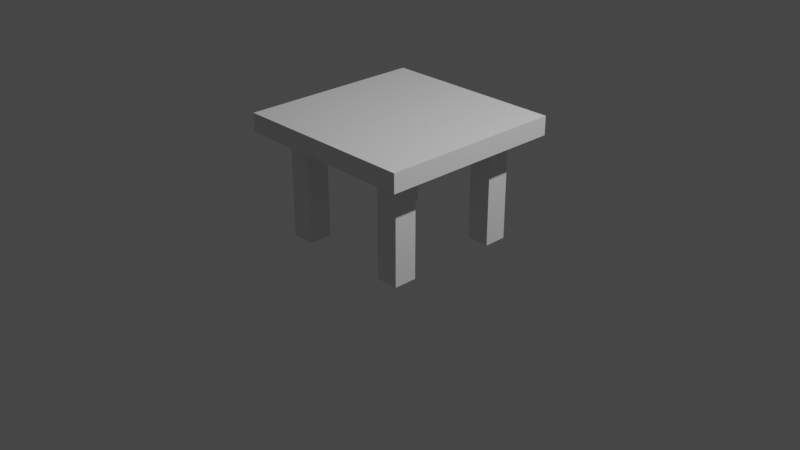 # Source: table.blend  (saved by Blender 2.82.7; exported with 4.5.12 LTS)
import bpy
from mathutils import Matrix  # noqa: F401  (used for matrix-valued properties, if any)

bpy.ops.wm.read_factory_settings(use_empty=True)
scene = bpy.context.scene
scene.name = 'Scene'

# ---- collections
col_collection = bpy.data.collections.new('Collection'); scene.collection.children.link(col_collection)

# ---- materials (node trees are filled in below, after node groups)
mat_material = bpy.data.materials.new('Material')
mat_material.alpha_threshold = 0.0
mat_material.use_transparent_shadow = False
mat_material.line_color = (0.0, 0.0, 0.0, 1.0)

# ---- material node trees
mat_material.use_nodes = True; mat_material.node_tree.nodes.clear()
_N = mat_material.node_tree.nodes; _L = mat_material.node_tree.links
n0 = _N.new('ShaderNodeOutputMaterial'); n0.name = 'Material Output'; n0.location = (300, 300)
n1 = _N.new('ShaderNodeBsdfPrincipled'); n1.name = 'Principled BSDF'; n1.location = (10, 300)
n1.distribution = 'GGX'
n1.subsurface_method = 'BURLEY'
n1.inputs[2].default_value = 0.4
n1.inputs[3].default_value = 1.45
n1.inputs[27].default_value = (0.0, 0.0, 0.0, 1.0)
n1.inputs[28].default_value = 1.0
_L.new(n1.outputs[0], n0.inputs[0])
n0.is_active_output = True

# ---- world
world_world = bpy.data.worlds.new('World'); scene.world = world_world
world_world.use_nodes = True; world_world.node_tree.nodes.clear()
_N = world_world.node_tree.nodes; _L = world_world.node_tree.links
n0 = _N.new('ShaderNodeOutputWorld'); n0.name = 'World Output'; n0.location = (300, 300)
n1 = _N.new('ShaderNodeBackground'); n1.name = 'Background'; n1.location = (10, 300)
n1.inputs[0].default_value = (0.05088, 0.05088, 0.05088, 1.0)
_L.new(n1.outputs[0], n0.inputs[0])
n0.is_active_output = True
world_world.color = (0.05088, 0.05088, 0.05088)
world_world.use_sun_shadow = False
world_world.sun_shadow_jitter_overblur = 0.0

# ---- cameras
cam_camera = bpy.data.cameras.new('Camera')
cam_camera.clip_end = 100.0
cam_camera.ortho_scale = 7.314

# ---- lights
light_light = bpy.data.lights.new('Light', 'POINT')
light_light.transmission_factor = 0.0
light_light.energy = 1000.0
light_light.shadow_soft_size = 0.1
light_light.shadow_maximum_resolution = 0.006
light_light.use_absolute_resolution = True

# ---- meshes
me_cube = bpy.data.meshes.new('Cube')
me_cube.from_pydata([(1.0, 1.0, 0.1254), (1.0, 1.0, -0.0746), (1.0, -1.0, 0.1254), (1.0, -1.0, -0.0746), (-1.0, 1.0, 0.1254), (-1.0, 1.0, -0.0746), (-1.0, -1.0, 0.1254), (-1.0, -1.0, -0.0746), (0.0, 1.0, -0.0746), (0.0, -1.0, 0.1254), (0.0, -1.0, -0.0746), (0.0, 1.0, 0.1254), (-1.0, 0.0, -0.0746), (1.0, 0.0, 0.1254), (-1.0, 0.0, 0.1254), (1.0, 0.0, -0.0746), (0.0, 0.0, -0.0746), (0.0, 0.0, 0.1254), (0.5, -1.0, -0.0746), (0.5, 1.0, 0.1254), (0.5, 1.0, -0.0746), (0.5, -1.0, 0.1254), (0.5, 0.0, 0.1254), (0.5, 0.0, -0.0746), (-0.5, 1.0, -0.0746), (-0.5, -1.0, 0.1254), (-0.5, -1.0, -0.0746), (-0.5, 1.0, 0.1254), (-0.5, 0.0, -0.0746), (-0.5, 0.0, 0.1254), (-1.0, -0.5, -0.0746), (1.0, -0.5, 0.1254), (0.0, -0.5, -0.0746), (0.0, -0.5, 0.1254), (-1.0, -0.5, 0.1254), (1.0, -0.5, -0.0746), (0.5, -0.5, 0.1254), (0.5, -0.5, -0.0746), (-0.5, -0.5, -0.0746), (-0.5, -0.5, 0.1254), (-1.0, 0.5, 0.1254), (1.0, 0.5, -0.0746), (-1.0, 0.5, -0.0746), (1.0, 0.5, 0.1254), (0.0, 0.5, -0.0746), (0.0, 0.5, 0.1254), (0.5, 0.5, -0.0746), (0.5, 0.5, 0.1254), (-0.5, 0.5, 0.1254), (-0.5, 0.5, -0.0746), (0.75, -1.0, -0.0746), (0.75, 1.0, 0.1254), (0.75, 0.0, 0.1254), (0.75, 1.0, -0.0746), (0.75, -1.0, 0.1254), (0.75, 0.0, -0.0746), (0.75, -0.5, 0.1254), (0.75, -0.5, -0.0746), (0.75, 0.5, 0.1254), (0.75, 0.5, -0.0746), (-1.0, -0.75, -0.0746), (1.0, -0.75, 0.1254), (0.0, -0.75, -0.0746), (0.0, -0.75, 0.1254), (0.5, -0.75, 0.1254), (0.5, -0.75, -0.0746), (-0.5, -0.75, -0.0746), (-0.5, -0.75, 0.1254), (-1.0, -0.75, 0.1254), (1.0, -0.75, -0.0746), (0.75, -0.75, 0.1254), (0.75, -0.75, -0.0746), (-1.0, 0.75, 0.1254), (1.0, 0.75, -0.0746), (-1.0, 0.75, -0.0746), (1.0, 0.75, 0.1254), (0.0, 0.75, -0.0746), (0.0, 0.75, 0.1254), (0.5, 0.75, -0.0746), (0.5, 0.75, 0.1254), (-0.5, 0.75, 0.1254), (-0.5, 0.75, -0.0746), (0.75, 0.75, -0.0746), (0.75, 0.75, 0.1254), (-0.75, 1.0, -0.0746), (-0.75, -1.0, 0.1254), (-0.75, 0.0, -0.0746), (-0.75, -1.0, -0.0746), (-0.75, 1.0, 0.1254), (-0.75, 0.0, 0.1254), (-0.75, -0.5, -0.0746), (-0.75, -0.5, 0.1254), (-0.75, 0.5, -0.0746), (-0.75, 0.5, 0.1254), (-0.75, -0.75, -0.0746), (-0.75, -0.75, 0.1254), (-0.75, 0.75, 0.1254), (-0.75, 0.75, -0.0746), (0.75, -0.5, -1.2), (0.5, -0.5, -1.2), (0.5, 0.75, -1.2), (0.5, 0.5, -1.2), (-0.5, 0.75, -1.2), (-0.5, 0.5, -1.2), (0.75, 0.5, -1.2), (0.75, 0.75, -1.2), (0.5, -0.75, -1.2), (-0.5, -0.5, -1.2), (-0.5, -0.75, -1.2), (0.75, -0.75, -1.2), (-0.75, -0.5, -1.2), (-0.75, 0.5, -1.2), (-0.75, -0.75, -1.2), (-0.75, 0.75, -1.2)], [], [(95, 68, 6, 85), (87, 85, 6, 7), (74, 72, 4, 5), (71, 69, 3, 50), (69, 61, 2, 3), (53, 51, 0, 1), (24, 27, 11, 8), (66, 62, 10, 26), (18, 21, 9, 10), (64, 63, 9, 21), (47, 45, 17, 22), (49, 44, 16, 28), (41, 43, 13, 15), (59, 41, 15, 55), (30, 34, 14, 12), (93, 40, 14, 89), (44, 46, 23, 16), (58, 47, 22, 52), (70, 64, 21, 54), (50, 54, 21, 18), (8, 11, 19, 20), (62, 65, 18, 10), (45, 48, 29, 17), (92, 49, 28, 86), (94, 66, 26, 87), (84, 88, 27, 24), (10, 9, 25, 26), (63, 67, 25, 9), (17, 29, 39, 33), (86, 28, 38, 90), (16, 23, 37, 32), (52, 22, 36, 56), (60, 68, 34, 30), (22, 17, 33, 36), (28, 16, 32, 38), (15, 13, 31, 35), (55, 15, 35, 57), (89, 14, 34, 91), (46, 78, 100, 101), (77, 80, 48, 45), (83, 79, 47, 58), (76, 78, 46, 44), (96, 72, 40, 93), (82, 73, 41, 59), (73, 75, 43, 41), (81, 76, 44, 49), (79, 77, 45, 47), (12, 14, 40, 42), (37, 57, 98, 99), (75, 83, 58, 43), (23, 55, 57, 37), (13, 52, 56, 31), (3, 2, 54, 50), (61, 70, 54, 2), (43, 58, 52, 13), (46, 59, 55, 23), (20, 19, 51, 53), (65, 71, 50, 18), (90, 38, 107, 110), (31, 56, 70, 61), (7, 6, 68, 60), (33, 39, 67, 63), (97, 81, 102, 113), (32, 37, 65, 62), (56, 36, 64, 70), (36, 33, 63, 64), (38, 32, 62, 66), (35, 31, 61, 69), (57, 35, 69, 71), (91, 34, 68, 95), (0, 51, 83, 75), (20, 53, 82, 78), (19, 11, 77, 79), (24, 8, 76, 81), (1, 0, 75, 73), (53, 1, 73, 82), (88, 4, 72, 96), (8, 20, 78, 76), (51, 19, 79, 83), (11, 27, 80, 77), (84, 24, 81, 97), (42, 40, 72, 74), (5, 84, 97, 74), (27, 88, 96, 80), (39, 91, 95, 67), (30, 90, 94, 60), (80, 96, 93, 48), (74, 97, 92, 42), (29, 89, 91, 39), (12, 86, 90, 30), (5, 4, 88, 84), (60, 94, 87, 7), (42, 92, 86, 12), (48, 93, 89, 29), (26, 25, 85, 87), (67, 95, 85, 25), (113, 102, 103, 111), (100, 105, 104, 101), (99, 98, 109, 106), (110, 107, 108, 112), (57, 71, 109, 98), (49, 92, 111, 103), (59, 46, 101, 104), (71, 65, 106, 109), (82, 59, 104, 105), (65, 37, 99, 106), (94, 90, 110, 112), (81, 49, 103, 102), (38, 66, 108, 107), (66, 94, 112, 108), (78, 82, 105, 100), (92, 97, 113, 111)])
_uv = me_cube.uv_layers.new(name='UVMap')
_uv.uv.foreach_set('vector', [0.8438, 0.7188, 0.875, 0.7188, 0.875, 0.75, 0.8438, 0.75, 0.375, 0.9688, 0.625, 0.9688, 0.625, 1.0, 0.375, 1.0, 0.375, 0.2188, 0.625, 0.2188, 0.625, 0.25, 0.375, 0.25, 0.3438, 0.7188, 0.375, 0.7188, 0.375, 0.75, 0.3438, 0.75, 0.375, 0.7188, 0.625, 0.7188, 0.625, 0.75, 0.375, 0.75, 0.375, 0.4688, 0.625, 0.4688, 0.625, 0.5, 0.375, 0.5, 0.375, 0.3125, 0.625, 0.3125, 0.625, 0.375, 0.375, 0.375, 0.1875, 0.7188, 0.25, 0.7188, 0.25, 0.75, 0.1875, 0.75, 0.375, 0.8125, 0.625, 0.8125, 0.625, 0.875, 0.375, 0.875, 0.6875, 0.7188, 0.75, 0.7188, 0.75, 0.75, 0.6875, 0.75, 0.6875, 0.5625, 0.75, 0.5625, 0.75, 0.625, 0.6875, 0.625, 0.1875, 0.5625, 0.25, 0.5625, 0.25, 0.625, 0.1875, 0.625, 0.375, 0.5625, 0.625, 0.5625, 0.625, 0.625, 0.375, 0.625, 0.3438, 0.5625, 0.375, 0.5625, 0.375, 0.625, 0.3438, 0.625, 0.375, 0.0625, 0.625, 0.0625, 0.625, 0.125, 0.375, 0.125, 0.8438, 0.5625, 0.875, 0.5625, 0.875, 0.625, 0.8438, 0.625, 0.25, 0.5625, 0.3125, 0.5625, 0.3125, 0.625, 0.25, 0.625, 0.6562, 0.5625, 0.6875, 0.5625, 0.6875, 0.625, 0.6562, 0.625, 0.6562, 0.7188, 0.6875, 0.7188, 0.6875, 0.75, 0.6562, 0.75, 0.375, 0.7812, 0.625, 0.7812, 0.625, 0.8125, 0.375, 0.8125, 0.375, 0.375, 0.625, 0.375, 0.625, 0.4375, 0.375, 0.4375, 0.25, 0.7188, 0.3125, 0.7188, 0.3125, 0.75, 0.25, 0.75, 0.75, 0.5625, 0.8125, 0.5625, 0.8125, 0.625, 0.75, 0.625, 0.1562, 0.5625, 0.1875, 0.5625, 0.1875, 0.625, 0.1562, 0.625, 0.1562, 0.7188, 0.1875, 0.7188, 0.1875, 0.75, 0.1562, 0.75, 0.375, 0.2812, 0.625, 0.2812, 0.625, 0.3125, 0.375, 0.3125, 0.375, 0.875, 0.625, 0.875, 0.625, 0.9375, 0.375, 0.9375, 0.75, 0.7188, 0.8125, 0.7188, 0.8125, 0.75, 0.75, 0.75, 0.75, 0.625, 0.8125, 0.625, 0.8125, 0.6875, 0.75, 0.6875, 0.1562, 0.625, 0.1875, 0.625, 0.1875, 0.6875, 0.1562, 0.6875, 0.25, 0.625, 0.3125, 0.625, 0.3125, 0.6875, 0.25, 0.6875, 0.6562, 0.625, 0.6875, 0.625, 0.6875, 0.6875, 0.6562, 0.6875, 0.375, 0.03125, 0.625, 0.03125, 0.625, 0.0625, 0.375, 0.0625, 0.6875, 0.625, 0.75, 0.625, 0.75, 0.6875, 0.6875, 0.6875, 0.1875, 0.625, 0.25, 0.625, 0.25, 0.6875, 0.1875, 0.6875, 0.375, 0.625, 0.625, 0.625, 0.625, 0.6875, 0.375, 0.6875, 0.3438, 0.625, 0.375, 0.625, 0.375, 0.6875, 0.3438, 0.6875, 0.8438, 0.625, 0.875, 0.625, 0.875, 0.6875, 0.8438, 0.6875, 0.3125, 0.5625, 0.3125, 0.5312, 0.3125, 0.5312, 0.3125, 0.5625, 0.75, 0.5312, 0.8125, 0.5312, 0.8125, 0.5625, 0.75, 0.5625, 0.6562, 0.5312, 0.6875, 0.5312, 0.6875, 0.5625, 0.6562, 0.5625, 0.25, 0.5312, 0.3125, 0.5312, 0.3125, 0.5625, 0.25, 0.5625, 0.8438, 0.5312, 0.875, 0.5312, 0.875, 0.5625, 0.8438, 0.5625, 0.3438, 0.5312, 0.375, 0.5312, 0.375, 0.5625, 0.3438, 0.5625, 0.375, 0.5312, 0.625, 0.5312, 0.625, 0.5625, 0.375, 0.5625, 0.1875, 0.5312, 0.25, 0.5312, 0.25, 0.5625, 0.1875, 0.5625, 0.6875, 0.5312, 0.75, 0.5312, 0.75, 0.5625, 0.6875, 0.5625, 0.375, 0.125, 0.625, 0.125, 0.625, 0.1875, 0.375, 0.1875, 0.3125, 0.6875, 0.3438, 0.6875, 0.3438, 0.6875, 0.3125, 0.6875, 0.625, 0.5312, 0.6562, 0.5312, 0.6562, 0.5625, 0.625, 0.5625, 0.3125, 0.625, 0.3438, 0.625, 0.3438, 0.6875, 0.3125, 0.6875, 0.625, 0.625, 0.6562, 0.625, 0.6562, 0.6875, 0.625, 0.6875, 0.375, 0.75, 0.625, 0.75, 0.625, 0.7812, 0.375, 0.7812, 0.625, 0.7188, 0.6562, 0.7188, 0.6562, 0.75, 0.625, 0.75, 0.625, 0.5625, 0.6562, 0.5625, 0.6562, 0.625, 0.625, 0.625, 0.3125, 0.5625, 0.3438, 0.5625, 0.3438, 0.625, 0.3125, 0.625, 0.375, 0.4375, 0.625, 0.4375, 0.625, 0.4688, 0.375, 0.4688, 0.3125, 0.7188, 0.3438, 0.7188, 0.3438, 0.75, 0.3125, 0.75, 0.1562, 0.6875, 0.1875, 0.6875, 0.1875, 0.6875, 0.1562, 0.6875, 0.625, 0.6875, 0.6562, 0.6875, 0.6562, 0.7188, 0.625, 0.7188, 0.375, 0.0, 0.625, 0.0, 0.625, 0.03125, 0.375, 0.03125, 0.75, 0.6875, 0.8125, 0.6875, 0.8125, 0.7188, 0.75, 0.7188, 0.1562, 0.5312, 0.1875, 0.5312, 0.1875, 0.5312, 0.1562, 0.5312, 0.25, 0.6875, 0.3125, 0.6875, 0.3125, 0.7188, 0.25, 0.7188, 0.6562, 0.6875, 0.6875, 0.6875, 0.6875, 0.7188, 0.6562, 0.7188, 0.6875, 0.6875, 0.75, 0.6875, 0.75, 0.7188, 0.6875, 0.7188, 0.1875, 0.6875, 0.25, 0.6875, 0.25, 0.7188, 0.1875, 0.7188, 0.375, 0.6875, 0.625, 0.6875, 0.625, 0.7188, 0.375, 0.7188, 0.3438, 0.6875, 0.375, 0.6875, 0.375, 0.7188, 0.3438, 0.7188, 0.8438, 0.6875, 0.875, 0.6875, 0.875, 0.7188, 0.8438, 0.7188, 0.625, 0.5, 0.6562, 0.5, 0.6562, 0.5312, 0.625, 0.5312, 0.3125, 0.5, 0.3438, 0.5, 0.3438, 0.5312, 0.3125, 0.5312, 0.6875, 0.5, 0.75, 0.5, 0.75, 0.5312, 0.6875, 0.5312, 0.1875, 0.5, 0.25, 0.5, 0.25, 0.5312, 0.1875, 0.5312, 0.375, 0.5, 0.625, 0.5, 0.625, 0.5312, 0.375, 0.5312, 0.3438, 0.5, 0.375, 0.5, 0.375, 0.5312, 0.3438, 0.5312, 0.8438, 0.5, 0.875, 0.5, 0.875, 0.5312, 0.8438, 0.5312, 0.25, 0.5, 0.3125, 0.5, 0.3125, 0.5312, 0.25, 0.5312, 0.6562, 0.5, 0.6875, 0.5, 0.6875, 0.5312, 0.6562, 0.5312, 0.75, 0.5, 0.8125, 0.5, 0.8125, 0.5312, 0.75, 0.5312, 0.1562, 0.5, 0.1875, 0.5, 0.1875, 0.5312, 0.1562, 0.5312, 0.375, 0.1875, 0.625, 0.1875, 0.625, 0.2188, 0.375, 0.2188, 0.125, 0.5, 0.1562, 0.5, 0.1562, 0.5312, 0.125, 0.5312, 0.8125, 0.5, 0.8438, 0.5, 0.8438, 0.5312, 0.8125, 0.5312, 0.8125, 0.6875, 0.8438, 0.6875, 0.8438, 0.7188, 0.8125, 0.7188, 0.125, 0.6875, 0.1562, 0.6875, 0.1562, 0.7188, 0.125, 0.7188, 0.8125, 0.5312, 0.8438, 0.5312, 0.8438, 0.5625, 0.8125, 0.5625, 0.125, 0.5312, 0.1562, 0.5312, 0.1562, 0.5625, 0.125, 0.5625, 0.8125, 0.625, 0.8438, 0.625, 0.8438, 0.6875, 0.8125, 0.6875, 0.125, 0.625, 0.1562, 0.625, 0.1562, 0.6875, 0.125, 0.6875, 0.375, 0.25, 0.625, 0.25, 0.625, 0.2812, 0.375, 0.2812, 0.125, 0.7188, 0.1562, 0.7188, 0.1562, 0.75, 0.125, 0.75, 0.125, 0.5625, 0.1562, 0.5625, 0.1562, 0.625, 0.125, 0.625, 0.8125, 0.5625, 0.8438, 0.5625, 0.8438, 0.625, 0.8125, 0.625, 0.375, 0.9375, 0.625, 0.9375, 0.625, 0.9688, 0.375, 0.9688, 0.8125, 0.7188, 0.8438, 0.7188, 0.8438, 0.75, 0.8125, 0.75, 0.1562, 0.5312, 0.1875, 0.5312, 0.1875, 0.5625, 0.1562, 0.5625, 0.3125, 0.5312, 0.3438, 0.5312, 0.3438, 0.5625, 0.3125, 0.5625, 0.3125, 0.6875, 0.3438, 0.6875, 0.3438, 0.7188, 0.3125, 0.7188, 0.1562, 0.6875, 0.1875, 0.6875, 0.1875, 0.7188, 0.1562, 0.7188, 0.3438, 0.6875, 0.3438, 0.7188, 0.3438, 0.7188, 0.3438, 0.6875, 0.1875, 0.5625, 0.1562, 0.5625, 0.1562, 0.5625, 0.1875, 0.5625, 0.3438, 0.5625, 0.3125, 0.5625, 0.3125, 0.5625, 0.3438, 0.5625, 0.3438, 0.7188, 0.3125, 0.7188, 0.3125, 0.7188, 0.3438, 0.7188, 0.3438, 0.5312, 0.3438, 0.5625, 0.3438, 0.5625, 0.3438, 0.5312, 0.3125, 0.7188, 0.3125, 0.6875, 0.3125, 0.6875, 0.3125, 0.7188, 0.1562, 0.7188, 0.1562, 0.6875, 0.1562, 0.6875, 0.1562, 0.7188, 0.1875, 0.5312, 0.1875, 0.5625, 0.1875, 0.5625, 0.1875, 0.5312, 0.1875, 0.6875, 0.1875, 0.7188, 0.1875, 0.7188, 0.1875, 0.6875, 0.1875, 0.7188, 0.1562, 0.7188, 0.1562, 0.7188, 0.1875, 0.7188, 0.3125, 0.5312, 0.3438, 0.5312, 0.3438, 0.5312, 0.3125, 0.5312, 0.1562, 0.5625, 0.1562, 0.5312, 0.1562, 0.5312, 0.1562, 0.5625])
me_cube.materials.append(mat_material)
me_cube.use_remesh_preserve_volume = False
me_cube.use_remesh_preserve_attributes = False
me_cube.use_mirror_vertex_groups = False
me_cube.update()

# ---- objects
ob_table = bpy.data.objects.new('Table', me_cube)
ob_light = bpy.data.objects.new('Light', light_light)
ob_camera = bpy.data.objects.new('Camera', cam_camera)

# ---- transforms, parenting, visibility, modifiers, constraints
ob_table.location = (0.0, 0.0, 1.0)
ob_table.lock_rotations_4d = False
ob_table.empty_display_type = 'ARROWS'
ob_table.lineart.crease_threshold = 0.0
ob_light.location = (4.076, 1.005, 5.904)
ob_light.rotation_euler = (0.6503, 0.05522, 1.866)
ob_light.lock_rotations_4d = False
ob_light.empty_display_type = 'ARROWS'
ob_light.color = (0.0, 0.0, 0.0, 0.0)
ob_light.lineart.crease_threshold = 0.0
ob_camera.location = (7.359, -6.926, 4.958)
ob_camera.rotation_euler = (1.109, 0.0, 0.8149)
ob_camera.lock_rotations_4d = False
ob_camera.empty_display_type = 'ARROWS'
ob_camera.color = (0.0, 0.0, 0.0, 0.0)
ob_camera.display_type = 'WIRE'
ob_camera.lineart.crease_threshold = 0.0

# ---- collection membership
col_collection.objects.link(ob_table)
col_collection.objects.link(ob_light)
col_collection.objects.link(ob_camera)

# ---- scene / render settings (as saved in the file)
scene.camera = ob_camera
scene.frame_start = 1; scene.frame_end = 250; scene.frame_set(1)
scene.render.engine = 'BLENDER_EEVEE_NEXT'
scene.cycles.use_denoising = False
scene.cycles.samples = 128
scene.cycles.sampling_pattern = 'TABULATED_SOBOL'
scene.cycles.use_adaptive_sampling = False
scene.cycles.use_light_tree = False
scene.view_settings.view_transform = 'Filmic'
bpy.context.view_layer.update()
